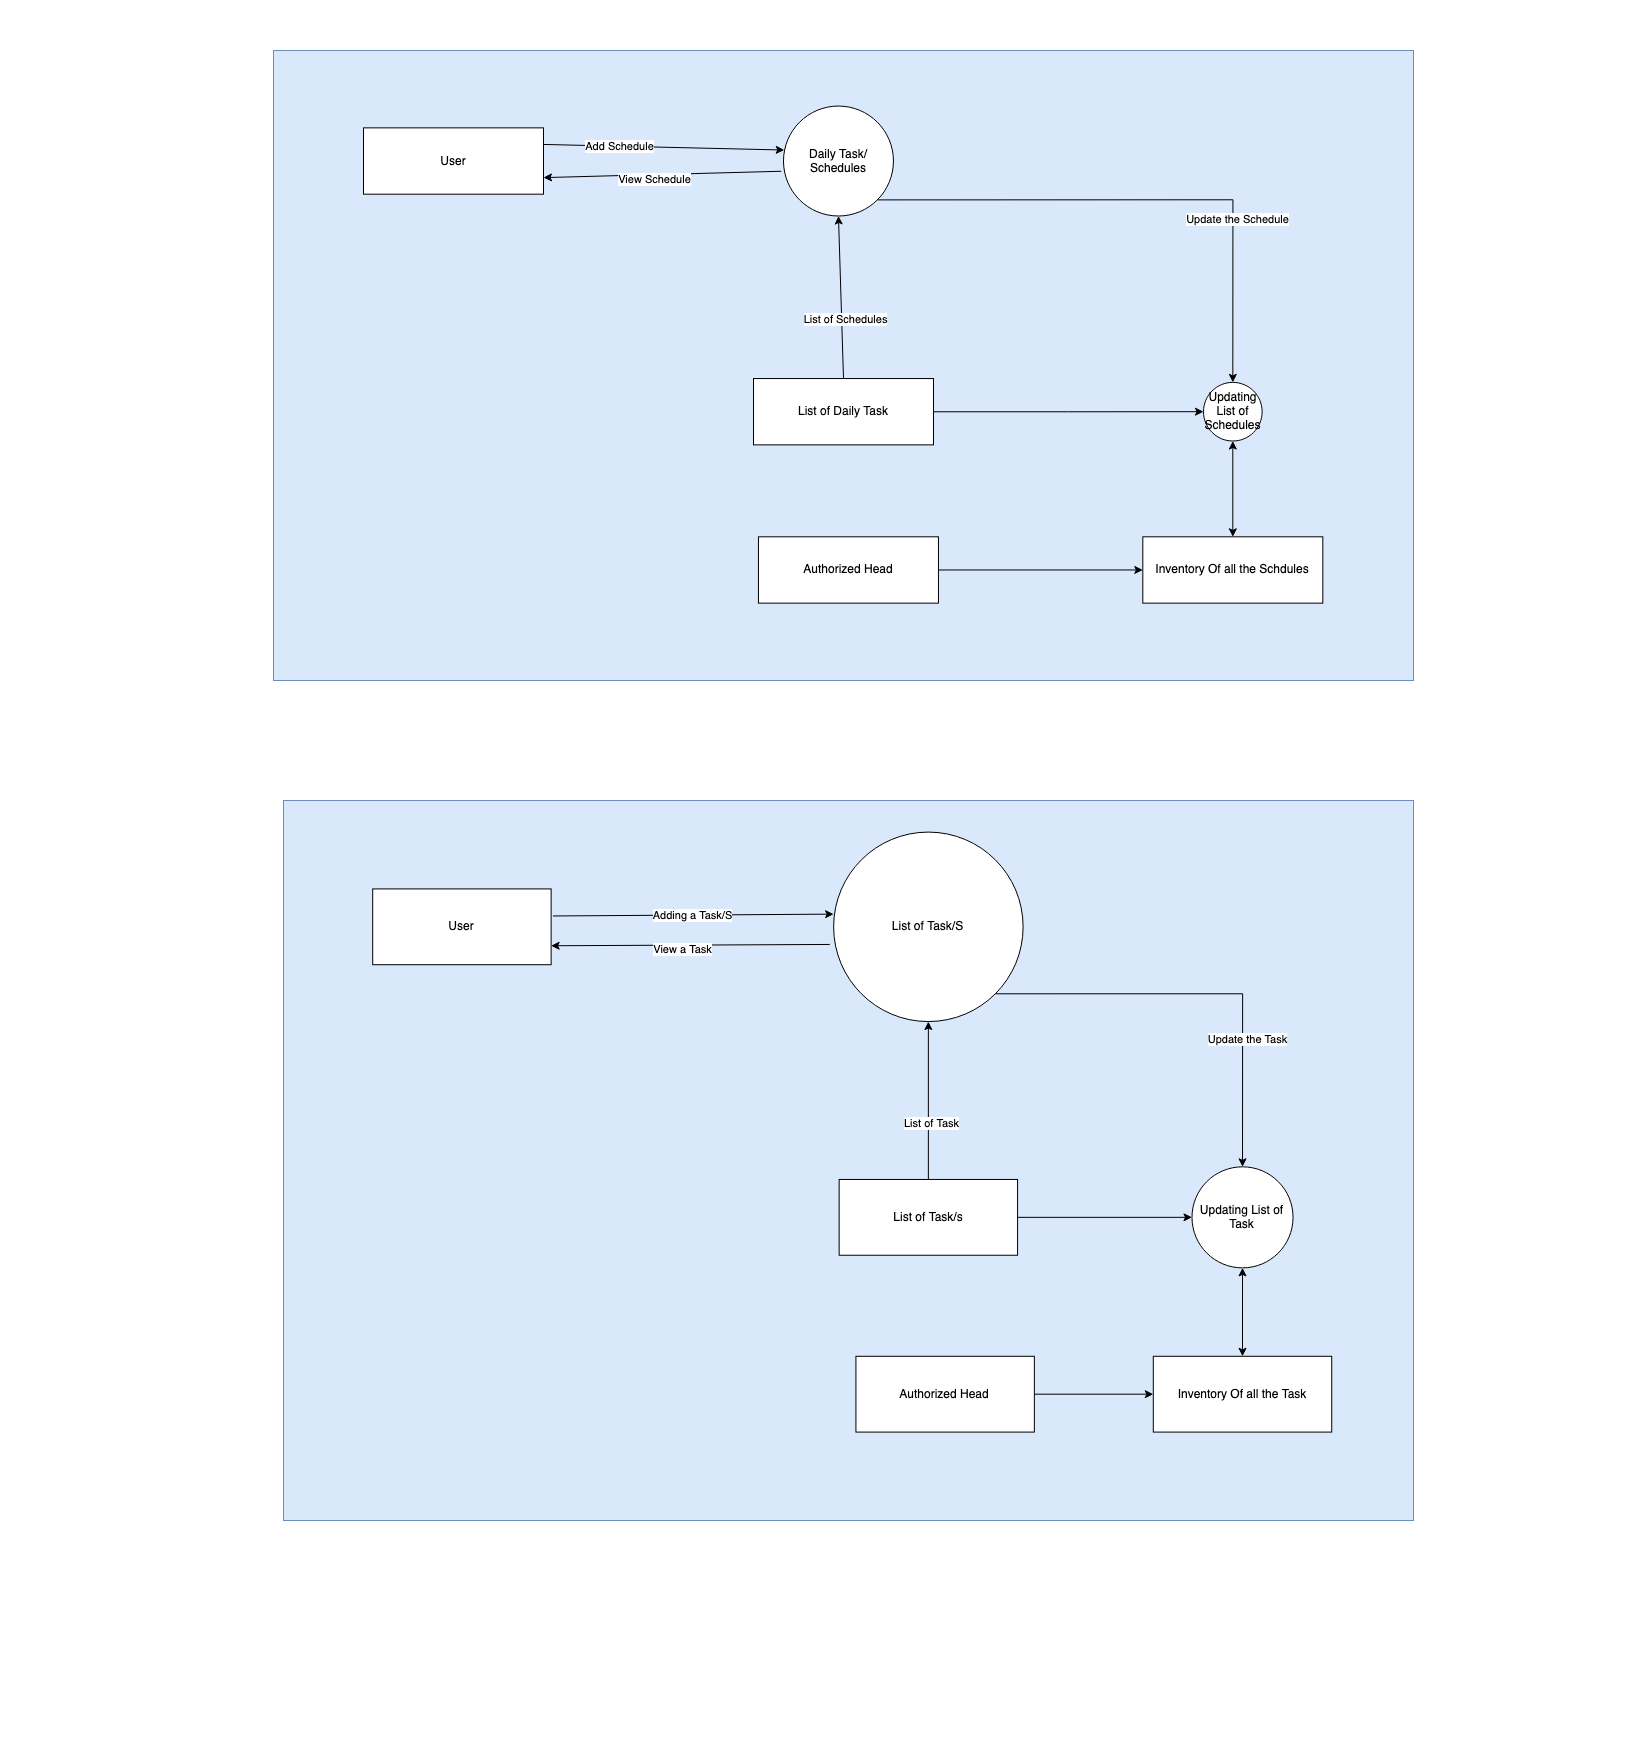

The diagram above was exported from draw.io. Its source (the exported page's mxGraphModel, read from the mxfile embedded in the PNG):
<mxGraphModel dx="3116" dy="1829" grid="1" gridSize="10" guides="1" tooltips="1" connect="1" arrows="1" fold="1" page="1" pageScale="1" pageWidth="413" pageHeight="291" math="0" shadow="0">
  <root>
    <mxCell id="14Mc365AhU0TDjxdOY7b-0" />
    <mxCell id="14Mc365AhU0TDjxdOY7b-1" parent="14Mc365AhU0TDjxdOY7b-0" />
    <mxCell id="5cLKGV81eQeLfwKeMfJn-31" value="" style="group" parent="14Mc365AhU0TDjxdOY7b-1" vertex="1" connectable="0">
      <mxGeometry x="-140" y="50" width="1140" height="630" as="geometry" />
    </mxCell>
    <mxCell id="14Mc365AhU0TDjxdOY7b-2" value="" style="rounded=0;whiteSpace=wrap;html=1;fillColor=#dae8fc;strokeColor=#6c8ebf;" parent="5cLKGV81eQeLfwKeMfJn-31" vertex="1">
      <mxGeometry width="1140" height="630" as="geometry" />
    </mxCell>
    <mxCell id="5cLKGV81eQeLfwKeMfJn-0" value="User" style="rounded=0;whiteSpace=wrap;html=1;fillColor=#FFFFFF;" parent="5cLKGV81eQeLfwKeMfJn-31" vertex="1">
      <mxGeometry x="89.99999999999997" y="77.36842105263158" width="179.99999999999994" height="66.31578947368422" as="geometry" />
    </mxCell>
    <mxCell id="5cLKGV81eQeLfwKeMfJn-7" value="Daily Task/ Schedules" style="ellipse;whiteSpace=wrap;html=1;aspect=fixed;fillColor=#FFFFFF;" parent="5cLKGV81eQeLfwKeMfJn-31" vertex="1">
      <mxGeometry x="509.9999999999999" y="55.55157894736843" width="109.94764397905759" height="109.94764397905759" as="geometry" />
    </mxCell>
    <mxCell id="5cLKGV81eQeLfwKeMfJn-8" value="" style="endArrow=classic;html=1;exitX=1;exitY=0.25;exitDx=0;exitDy=0;entryX=0.007;entryY=0.4;entryDx=0;entryDy=0;entryPerimeter=0;" parent="5cLKGV81eQeLfwKeMfJn-31" source="5cLKGV81eQeLfwKeMfJn-0" target="5cLKGV81eQeLfwKeMfJn-7" edge="1">
      <mxGeometry width="50" height="50" relative="1" as="geometry">
        <mxPoint x="539.9999999999999" y="331.5789473684211" as="sourcePoint" />
        <mxPoint x="614.9999999999998" y="276.3157894736842" as="targetPoint" />
      </mxGeometry>
    </mxCell>
    <mxCell id="5cLKGV81eQeLfwKeMfJn-10" value="Add Schedule" style="edgeLabel;html=1;align=center;verticalAlign=middle;resizable=0;points=[];" parent="5cLKGV81eQeLfwKeMfJn-8" vertex="1" connectable="0">
      <mxGeometry x="-0.3719" y="1" relative="1" as="geometry">
        <mxPoint as="offset" />
      </mxGeometry>
    </mxCell>
    <mxCell id="5cLKGV81eQeLfwKeMfJn-9" value="" style="endArrow=classic;html=1;entryX=1;entryY=0.75;entryDx=0;entryDy=0;exitX=-0.02;exitY=0.593;exitDx=0;exitDy=0;exitPerimeter=0;" parent="5cLKGV81eQeLfwKeMfJn-31" source="5cLKGV81eQeLfwKeMfJn-7" target="5cLKGV81eQeLfwKeMfJn-0" edge="1">
      <mxGeometry width="50" height="50" relative="1" as="geometry">
        <mxPoint x="404.99999999999994" y="198.94736842105263" as="sourcePoint" />
        <mxPoint x="479.9999999999999" y="143.6842105263158" as="targetPoint" />
      </mxGeometry>
    </mxCell>
    <mxCell id="5cLKGV81eQeLfwKeMfJn-11" value="View Schedule" style="edgeLabel;html=1;align=center;verticalAlign=middle;resizable=0;points=[];" parent="5cLKGV81eQeLfwKeMfJn-9" vertex="1" connectable="0">
      <mxGeometry x="0.0697" y="3" relative="1" as="geometry">
        <mxPoint as="offset" />
      </mxGeometry>
    </mxCell>
    <mxCell id="5cLKGV81eQeLfwKeMfJn-12" value="List of Daily Task" style="whiteSpace=wrap;html=1;fillColor=#FFFFFF;" parent="5cLKGV81eQeLfwKeMfJn-31" vertex="1">
      <mxGeometry x="479.99999999999983" y="328.0379128856625" width="179.99999999999994" height="66.31578947368422" as="geometry" />
    </mxCell>
    <mxCell id="5cLKGV81eQeLfwKeMfJn-19" value="Inventory Of all the Schdules" style="whiteSpace=wrap;html=1;fillColor=#FFFFFF;" parent="5cLKGV81eQeLfwKeMfJn-31" vertex="1">
      <mxGeometry x="869.3199999999999" y="486.3157894736842" width="179.99999999999994" height="66.31578947368422" as="geometry" />
    </mxCell>
    <mxCell id="5cLKGV81eQeLfwKeMfJn-21" value="" style="endArrow=classic;startArrow=classic;html=1;exitX=0.5;exitY=0;exitDx=0;exitDy=0;entryX=0.5;entryY=1;entryDx=0;entryDy=0;" parent="5cLKGV81eQeLfwKeMfJn-31" source="5cLKGV81eQeLfwKeMfJn-19" target="5cLKGV81eQeLfwKeMfJn-26" edge="1">
      <mxGeometry width="50" height="50" relative="1" as="geometry">
        <mxPoint x="929.9999999999999" y="453.15789473684214" as="sourcePoint" />
        <mxPoint x="967.4999999999998" y="397.89473684210526" as="targetPoint" />
      </mxGeometry>
    </mxCell>
    <mxCell id="5cLKGV81eQeLfwKeMfJn-22" value="Authorized Head" style="whiteSpace=wrap;html=1;fillColor=#FFFFFF;" parent="5cLKGV81eQeLfwKeMfJn-31" vertex="1">
      <mxGeometry x="484.9499999999999" y="486.3157894736842" width="179.99999999999994" height="66.31578947368422" as="geometry" />
    </mxCell>
    <mxCell id="5cLKGV81eQeLfwKeMfJn-24" value="" style="endArrow=classic;html=1;entryX=0;entryY=0.5;entryDx=0;entryDy=0;exitX=1;exitY=0.5;exitDx=0;exitDy=0;" parent="5cLKGV81eQeLfwKeMfJn-31" target="5cLKGV81eQeLfwKeMfJn-19" edge="1" source="5cLKGV81eQeLfwKeMfJn-22">
      <mxGeometry width="50" height="50" relative="1" as="geometry">
        <mxPoint x="757.4999999999998" y="519.4736842105264" as="sourcePoint" />
        <mxPoint x="832.4999999999999" y="464.2105263157895" as="targetPoint" />
      </mxGeometry>
    </mxCell>
    <mxCell id="5cLKGV81eQeLfwKeMfJn-26" value="Updating List of Schedules" style="ellipse;whiteSpace=wrap;html=1;aspect=fixed;fillColor=#FFFFFF;" parent="5cLKGV81eQeLfwKeMfJn-31" vertex="1">
      <mxGeometry x="929.9964150943395" y="331.87528130671507" width="58.638743455497384" height="58.638743455497384" as="geometry" />
    </mxCell>
    <mxCell id="5cLKGV81eQeLfwKeMfJn-16" style="edgeStyle=orthogonalEdgeStyle;rounded=0;orthogonalLoop=1;jettySize=auto;html=1;exitX=1;exitY=1;exitDx=0;exitDy=0;entryX=0.5;entryY=0;entryDx=0;entryDy=0;" parent="5cLKGV81eQeLfwKeMfJn-31" source="5cLKGV81eQeLfwKeMfJn-7" target="5cLKGV81eQeLfwKeMfJn-26" edge="1">
      <mxGeometry relative="1" as="geometry">
        <mxPoint x="967.4999999999998" y="331.5789473684211" as="targetPoint" />
      </mxGeometry>
    </mxCell>
    <mxCell id="5cLKGV81eQeLfwKeMfJn-18" value="Update the Schedule" style="edgeLabel;html=1;align=center;verticalAlign=middle;resizable=0;points=[];" parent="5cLKGV81eQeLfwKeMfJn-16" vertex="1" connectable="0">
      <mxGeometry x="0.3877" y="3" relative="1" as="geometry">
        <mxPoint as="offset" />
      </mxGeometry>
    </mxCell>
    <mxCell id="5cLKGV81eQeLfwKeMfJn-15" value="" style="edgeStyle=orthogonalEdgeStyle;rounded=0;orthogonalLoop=1;jettySize=auto;html=1;entryX=0;entryY=0.5;entryDx=0;entryDy=0;" parent="5cLKGV81eQeLfwKeMfJn-31" source="5cLKGV81eQeLfwKeMfJn-12" target="5cLKGV81eQeLfwKeMfJn-26" edge="1">
      <mxGeometry relative="1" as="geometry">
        <mxPoint x="877.4999999999999" y="364.7368421052631" as="targetPoint" />
      </mxGeometry>
    </mxCell>
    <mxCell id="5cLKGV81eQeLfwKeMfJn-27" value="" style="endArrow=classic;html=1;exitX=0.5;exitY=0;exitDx=0;exitDy=0;entryX=0.5;entryY=1;entryDx=0;entryDy=0;" parent="5cLKGV81eQeLfwKeMfJn-31" source="5cLKGV81eQeLfwKeMfJn-12" target="5cLKGV81eQeLfwKeMfJn-7" edge="1">
      <mxGeometry width="50" height="50" relative="1" as="geometry">
        <mxPoint x="539.9999999999999" y="375.7894736842105" as="sourcePoint" />
        <mxPoint x="614.9999999999998" y="320.5263157894737" as="targetPoint" />
      </mxGeometry>
    </mxCell>
    <mxCell id="5cLKGV81eQeLfwKeMfJn-28" value="List of Schedules" style="edgeLabel;html=1;align=center;verticalAlign=middle;resizable=0;points=[];" parent="5cLKGV81eQeLfwKeMfJn-27" vertex="1" connectable="0">
      <mxGeometry x="-0.264" y="-2" relative="1" as="geometry">
        <mxPoint as="offset" />
      </mxGeometry>
    </mxCell>
    <mxCell id="5cLKGV81eQeLfwKeMfJn-32" value="" style="group;direction=west;" parent="14Mc365AhU0TDjxdOY7b-1" vertex="1" connectable="0">
      <mxGeometry x="-130" y="800" width="1130" height="720" as="geometry" />
    </mxCell>
    <mxCell id="5cLKGV81eQeLfwKeMfJn-33" value="" style="rounded=0;whiteSpace=wrap;html=1;fillColor=#dae8fc;strokeColor=#6c8ebf;" parent="5cLKGV81eQeLfwKeMfJn-32" vertex="1">
      <mxGeometry width="1130.0000000000002" height="720" as="geometry" />
    </mxCell>
    <mxCell id="5cLKGV81eQeLfwKeMfJn-34" value="User" style="rounded=0;whiteSpace=wrap;html=1;fillColor=#FFFFFF;" parent="5cLKGV81eQeLfwKeMfJn-32" vertex="1">
      <mxGeometry x="89.21052631578948" y="88.42105263157895" width="178.42105263157896" height="75.78947368421052" as="geometry" />
    </mxCell>
    <mxCell id="5cLKGV81eQeLfwKeMfJn-35" value="List of Task/S" style="ellipse;whiteSpace=wrap;html=1;aspect=fixed;fillColor=#FFFFFF;" parent="5cLKGV81eQeLfwKeMfJn-32" vertex="1">
      <mxGeometry x="550.1315789473684" y="31.578947368421055" width="189.47368421052633" height="189.47368421052633" as="geometry" />
    </mxCell>
    <mxCell id="5cLKGV81eQeLfwKeMfJn-38" value="" style="endArrow=classic;html=1;entryX=1;entryY=0.75;entryDx=0;entryDy=0;exitX=-0.02;exitY=0.593;exitDx=0;exitDy=0;exitPerimeter=0;" parent="5cLKGV81eQeLfwKeMfJn-32" source="5cLKGV81eQeLfwKeMfJn-35" target="5cLKGV81eQeLfwKeMfJn-34" edge="1">
      <mxGeometry width="50" height="50" relative="1" as="geometry">
        <mxPoint x="401.44736842105266" y="227.3684210526316" as="sourcePoint" />
        <mxPoint x="475.7894736842106" y="164.21052631578948" as="targetPoint" />
      </mxGeometry>
    </mxCell>
    <mxCell id="5cLKGV81eQeLfwKeMfJn-39" value="View a Task" style="edgeLabel;html=1;align=center;verticalAlign=middle;resizable=0;points=[];" parent="5cLKGV81eQeLfwKeMfJn-38" vertex="1" connectable="0">
      <mxGeometry x="0.0697" y="3" relative="1" as="geometry">
        <mxPoint as="offset" />
      </mxGeometry>
    </mxCell>
    <mxCell id="5cLKGV81eQeLfwKeMfJn-40" value="List of Task/s" style="whiteSpace=wrap;html=1;fillColor=#FFFFFF;" parent="5cLKGV81eQeLfwKeMfJn-32" vertex="1">
      <mxGeometry x="555.6542105263159" y="378.94736842105266" width="178.42105263157896" height="75.78947368421052" as="geometry" />
    </mxCell>
    <mxCell id="5cLKGV81eQeLfwKeMfJn-41" value="Inventory Of all the Task" style="whiteSpace=wrap;html=1;fillColor=#FFFFFF;" parent="5cLKGV81eQeLfwKeMfJn-32" vertex="1">
      <mxGeometry x="869.8026315789474" y="555.7894736842106" width="178.42105263157896" height="75.78947368421052" as="geometry" />
    </mxCell>
    <mxCell id="5cLKGV81eQeLfwKeMfJn-42" value="" style="endArrow=classic;startArrow=classic;html=1;exitX=0.5;exitY=0;exitDx=0;exitDy=0;entryX=0.5;entryY=1;entryDx=0;entryDy=0;" parent="5cLKGV81eQeLfwKeMfJn-32" source="5cLKGV81eQeLfwKeMfJn-41" target="5cLKGV81eQeLfwKeMfJn-45" edge="1">
      <mxGeometry width="50" height="50" relative="1" as="geometry">
        <mxPoint x="921.8421052631579" y="517.8947368421053" as="sourcePoint" />
        <mxPoint x="959.0131578947369" y="454.7368421052632" as="targetPoint" />
      </mxGeometry>
    </mxCell>
    <mxCell id="5cLKGV81eQeLfwKeMfJn-43" value="Authorized Head" style="whiteSpace=wrap;html=1;fillColor=#FFFFFF;" parent="5cLKGV81eQeLfwKeMfJn-32" vertex="1">
      <mxGeometry x="572.4342105263158" y="555.7894736842106" width="178.42105263157896" height="75.78947368421052" as="geometry" />
    </mxCell>
    <mxCell id="5cLKGV81eQeLfwKeMfJn-44" value="" style="endArrow=classic;html=1;entryX=0;entryY=0.5;entryDx=0;entryDy=0;" parent="5cLKGV81eQeLfwKeMfJn-32" target="5cLKGV81eQeLfwKeMfJn-41" edge="1">
      <mxGeometry width="50" height="50" relative="1" as="geometry">
        <mxPoint x="750.8552631578948" y="593.6842105263158" as="sourcePoint" />
        <mxPoint x="825.1973684210527" y="530.5263157894738" as="targetPoint" />
      </mxGeometry>
    </mxCell>
    <mxCell id="5cLKGV81eQeLfwKeMfJn-45" value="Updating List of Task" style="ellipse;whiteSpace=wrap;html=1;aspect=fixed;fillColor=#FFFFFF;" parent="5cLKGV81eQeLfwKeMfJn-32" vertex="1">
      <mxGeometry x="908.4894736842106" y="366.3157894736843" width="101.05263157894738" height="101.05263157894738" as="geometry" />
    </mxCell>
    <mxCell id="5cLKGV81eQeLfwKeMfJn-46" style="edgeStyle=orthogonalEdgeStyle;rounded=0;orthogonalLoop=1;jettySize=auto;html=1;exitX=1;exitY=1;exitDx=0;exitDy=0;entryX=0.5;entryY=0;entryDx=0;entryDy=0;" parent="5cLKGV81eQeLfwKeMfJn-32" source="5cLKGV81eQeLfwKeMfJn-35" target="5cLKGV81eQeLfwKeMfJn-45" edge="1">
      <mxGeometry relative="1" as="geometry">
        <mxPoint x="959.0131578947369" y="378.94736842105266" as="targetPoint" />
      </mxGeometry>
    </mxCell>
    <mxCell id="5cLKGV81eQeLfwKeMfJn-47" value="Update the Task" style="edgeLabel;html=1;align=center;verticalAlign=middle;resizable=0;points=[];" parent="5cLKGV81eQeLfwKeMfJn-46" vertex="1" connectable="0">
      <mxGeometry x="0.3877" y="3" relative="1" as="geometry">
        <mxPoint as="offset" />
      </mxGeometry>
    </mxCell>
    <mxCell id="5cLKGV81eQeLfwKeMfJn-48" value="" style="edgeStyle=orthogonalEdgeStyle;rounded=0;orthogonalLoop=1;jettySize=auto;html=1;entryX=0;entryY=0.5;entryDx=0;entryDy=0;" parent="5cLKGV81eQeLfwKeMfJn-32" source="5cLKGV81eQeLfwKeMfJn-40" target="5cLKGV81eQeLfwKeMfJn-45" edge="1">
      <mxGeometry relative="1" as="geometry">
        <mxPoint x="869.8026315789474" y="416.8421052631579" as="targetPoint" />
      </mxGeometry>
    </mxCell>
    <mxCell id="5cLKGV81eQeLfwKeMfJn-49" value="" style="endArrow=classic;html=1;exitX=0.5;exitY=0;exitDx=0;exitDy=0;entryX=0.5;entryY=1;entryDx=0;entryDy=0;" parent="5cLKGV81eQeLfwKeMfJn-32" source="5cLKGV81eQeLfwKeMfJn-40" target="5cLKGV81eQeLfwKeMfJn-35" edge="1">
      <mxGeometry width="50" height="50" relative="1" as="geometry">
        <mxPoint x="535.2631578947369" y="429.4736842105263" as="sourcePoint" />
        <mxPoint x="609.6052631578948" y="366.3157894736843" as="targetPoint" />
      </mxGeometry>
    </mxCell>
    <mxCell id="5cLKGV81eQeLfwKeMfJn-50" value="List of Task" style="edgeLabel;html=1;align=center;verticalAlign=middle;resizable=0;points=[];" parent="5cLKGV81eQeLfwKeMfJn-49" vertex="1" connectable="0">
      <mxGeometry x="-0.264" y="-2" relative="1" as="geometry">
        <mxPoint as="offset" />
      </mxGeometry>
    </mxCell>
    <mxCell id="5cLKGV81eQeLfwKeMfJn-52" value="Adding a Task/S" style="endArrow=classic;html=1;entryX=0;entryY=0.433;entryDx=0;entryDy=0;entryPerimeter=0;exitX=1.01;exitY=0.357;exitDx=0;exitDy=0;exitPerimeter=0;" parent="5cLKGV81eQeLfwKeMfJn-32" target="5cLKGV81eQeLfwKeMfJn-35" edge="1" source="5cLKGV81eQeLfwKeMfJn-34">
      <mxGeometry width="50" height="50" relative="1" as="geometry">
        <mxPoint x="246.2820512820513" y="-99.31034482758622" as="sourcePoint" />
        <mxPoint x="318.71794871794873" y="-161.37931034482756" as="targetPoint" />
      </mxGeometry>
    </mxCell>
  </root>
</mxGraphModel>